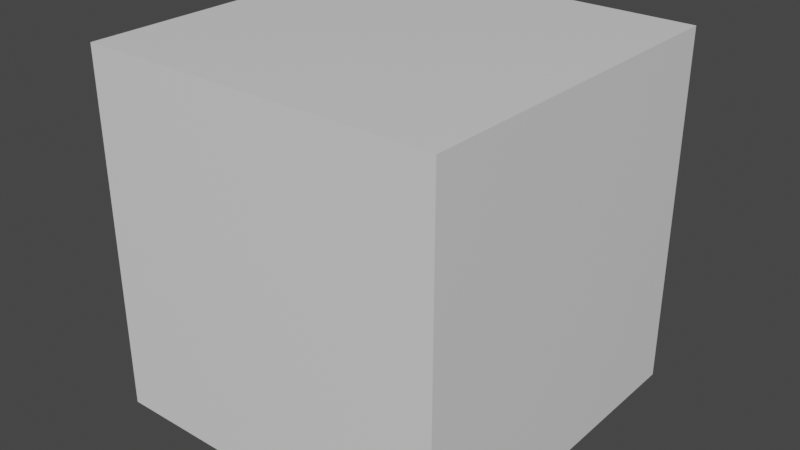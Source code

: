 # Source: Towers.blend  (saved by Blender 2.81.16; exported with 4.5.12 LTS)
import bpy
from mathutils import Matrix  # noqa: F401  (used for matrix-valued properties, if any)

bpy.ops.wm.read_factory_settings(use_empty=True)
scene = bpy.context.scene
scene.name = 'Scene'

# ---- collections
col_collection = bpy.data.collections.new('Collection'); scene.collection.children.link(col_collection)

# ---- materials (node trees are filled in below, after node groups)
mat_material = bpy.data.materials.new('Material')
mat_material.alpha_threshold = 0.0
mat_material.use_transparent_shadow = False
mat_material.line_color = (0.0, 0.0, 0.0, 1.0)

# ---- material node trees
mat_material.use_nodes = True; mat_material.node_tree.nodes.clear()
_N = mat_material.node_tree.nodes; _L = mat_material.node_tree.links
n0 = _N.new('ShaderNodeOutputMaterial'); n0.name = 'Material Output'; n0.location = (300, 300)
n1 = _N.new('ShaderNodeBsdfPrincipled'); n1.name = 'Principled BSDF'; n1.location = (10, 300)
n1.distribution = 'GGX'
n1.subsurface_method = 'BURLEY'
n1.inputs[2].default_value = 0.4
n1.inputs[3].default_value = 1.45
n1.inputs[27].default_value = (0.0, 0.0, 0.0, 1.0)
n1.inputs[28].default_value = 1.0
_L.new(n1.outputs[0], n0.inputs[0])
n0.is_active_output = True

# ---- world
world_world = bpy.data.worlds.new('World'); scene.world = world_world
world_world.use_nodes = True; world_world.node_tree.nodes.clear()
_N = world_world.node_tree.nodes; _L = world_world.node_tree.links
n0 = _N.new('ShaderNodeOutputWorld'); n0.name = 'World Output'; n0.location = (300, 300)
n1 = _N.new('ShaderNodeBackground'); n1.name = 'Background'; n1.location = (10, 300)
n1.inputs[0].default_value = (0.05088, 0.05088, 0.05088, 1.0)
_L.new(n1.outputs[0], n0.inputs[0])
n0.is_active_output = True
world_world.color = (0.05088, 0.05088, 0.05088)
world_world.use_sun_shadow = False
world_world.sun_shadow_jitter_overblur = 0.0

# ---- meshes
me_cube = bpy.data.meshes.new('Cube')
me_cube.from_pydata([(1.0, 1.0, 1.0), (1.0, 1.0, -1.0), (1.0, -1.0, 1.0), (1.0, -1.0, -1.0), (-1.0, 1.0, 1.0), (-1.0, 1.0, -1.0), (-1.0, -1.0, 1.0), (-1.0, -1.0, -1.0)], [], [(0, 4, 6, 2), (3, 2, 6, 7), (7, 6, 4, 5), (5, 1, 3, 7), (1, 0, 2, 3), (5, 4, 0, 1)])
_uv = me_cube.uv_layers.new(name='UVMap')
_uv.uv.foreach_set('vector', [0.625, 0.5, 0.875, 0.5, 0.875, 0.75, 0.625, 0.75, 0.375, 0.75, 0.625, 0.75, 0.625, 1.0, 0.375, 1.0, 0.375, 0.0, 0.625, 0.0, 0.625, 0.25, 0.375, 0.25, 0.125, 0.5, 0.375, 0.5, 0.375, 0.75, 0.125, 0.75, 0.375, 0.5, 0.625, 0.5, 0.625, 0.75, 0.375, 0.75, 0.375, 0.25, 0.625, 0.25, 0.625, 0.5, 0.375, 0.5])
me_cube.materials.append(mat_material)
me_cube.use_remesh_preserve_volume = False
me_cube.use_remesh_preserve_attributes = False
me_cube.use_mirror_vertex_groups = False
me_cube.update()

# ---- objects
ob_cube = bpy.data.objects.new('Cube', me_cube)

# ---- transforms, parenting, visibility, modifiers, constraints
ob_cube.location = (0.0, 0.0, 0.0)
ob_cube.lock_rotations_4d = False
ob_cube.empty_display_type = 'ARROWS'
ob_cube.lineart.crease_threshold = 0.0

# ---- collection membership
col_collection.objects.link(ob_cube)

# ---- scene / render settings (as saved in the file)
scene.frame_start = 1; scene.frame_end = 250; scene.frame_set(1)
scene.render.engine = 'BLENDER_EEVEE_NEXT'
scene.cycles.use_denoising = False
scene.cycles.samples = 128
scene.cycles.sampling_pattern = 'TABULATED_SOBOL'
scene.cycles.use_adaptive_sampling = False
scene.cycles.use_light_tree = False
scene.view_settings.view_transform = 'Filmic'
bpy.context.view_layer.update()

# ---- added for rendering (the .blend has no active camera and no usable light): camera, sun
cam_auto = bpy.data.cameras.new('AutoCamera')
cam_auto.lens = 50.0
cam_auto.sensor_width = 36.0
cam_auto.clip_end = 1000.0
ob_auto_camera = bpy.data.objects.new('AutoCamera', cam_auto)
scene.collection.objects.link(ob_auto_camera)
ob_auto_camera.location = (3.20507, -3.84609, 2.56406)
ob_auto_camera.rotation_euler = (1.09748, -7.21219e-08, 0.694738)
scene.camera = ob_auto_camera
light_auto_sun = bpy.data.lights.new('AutoSun', 'SUN')
light_auto_sun.energy = 3.0
light_auto_sun.angle = 0.0523599
ob_auto_sun = bpy.data.objects.new('AutoSun', light_auto_sun)
scene.collection.objects.link(ob_auto_sun)
ob_auto_sun.rotation_euler = (0.872665, 0.174533, 0.523599)
bpy.context.view_layer.update()
